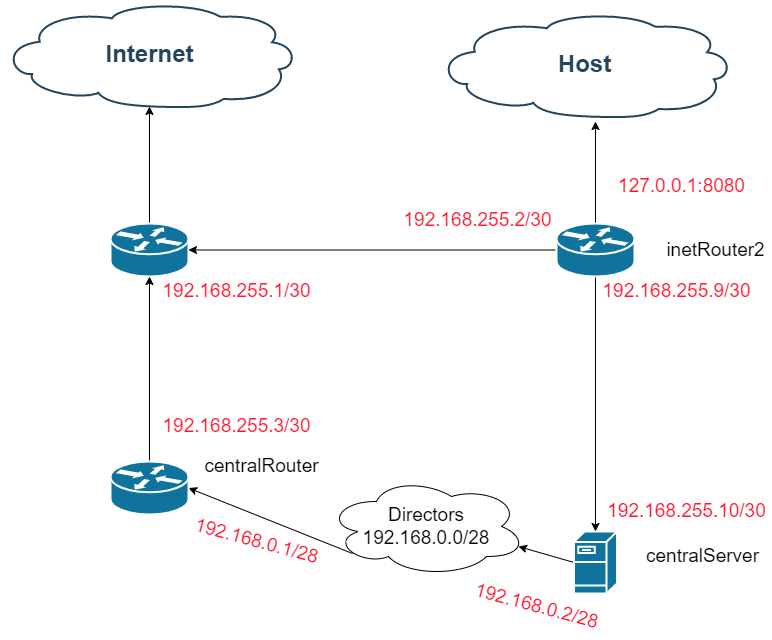

The diagram above was exported from draw.io. Its source (the exported page's mxGraphModel, read from the mxfile embedded in the PNG):
<mxGraphModel dx="1382" dy="774" grid="1" gridSize="10" guides="1" tooltips="1" connect="1" arrows="1" fold="1" page="1" pageScale="1" pageWidth="827" pageHeight="1169" background="none" math="0" shadow="0">
  <root>
    <mxCell id="0" />
    <mxCell id="1" parent="0" />
    <mxCell id="2109" value="Internet" style="shape=mxgraph.cisco.storage.cloud;html=1;dashed=0;strokeColor=#23445D;fillColor=#ffffff;strokeWidth=2;fontFamily=Helvetica;fontSize=24;fontColor=#23445D;align=center;fontStyle=1" parent="1" vertex="1">
      <mxGeometry x="685" y="30" width="296" height="106" as="geometry" />
    </mxCell>
    <mxCell id="pE9-BB8abVuNYEsKcYaH-2142" style="edgeStyle=orthogonalEdgeStyle;rounded=0;orthogonalLoop=1;jettySize=auto;html=1;exitX=0.5;exitY=0;exitDx=0;exitDy=0;exitPerimeter=0;entryX=0.5;entryY=0.99;entryDx=0;entryDy=0;entryPerimeter=0;" parent="1" source="2138" target="2109" edge="1">
      <mxGeometry relative="1" as="geometry" />
    </mxCell>
    <mxCell id="2138" value="" style="shape=mxgraph.cisco.routers.router;html=1;dashed=0;fillColor=#10739E;strokeColor=#ffffff;strokeWidth=2;verticalLabelPosition=bottom;verticalAlign=top;fontFamily=Helvetica;fontSize=36;fontColor=#FFB366" parent="1" vertex="1">
      <mxGeometry x="794" y="252" width="78" height="53" as="geometry" />
    </mxCell>
    <mxCell id="lZZYxWHhIhxKdaLGdrdt-2279" style="rounded=0;orthogonalLoop=1;jettySize=auto;html=1;exitX=0.13;exitY=0.77;exitDx=0;exitDy=0;exitPerimeter=0;entryX=1;entryY=0.5;entryDx=0;entryDy=0;entryPerimeter=0;fontSize=19;" parent="1" source="lZZYxWHhIhxKdaLGdrdt-2280" target="lZZYxWHhIhxKdaLGdrdt-2260" edge="1">
      <mxGeometry relative="1" as="geometry" />
    </mxCell>
    <mxCell id="lZZYxWHhIhxKdaLGdrdt-2306" style="edgeStyle=none;rounded=0;orthogonalLoop=1;jettySize=auto;html=1;exitX=0;exitY=0.5;exitDx=0;exitDy=0;exitPerimeter=0;entryX=0.96;entryY=0.7;entryDx=0;entryDy=0;entryPerimeter=0;fontSize=19;fontColor=#FF172E;" parent="1" source="lZZYxWHhIhxKdaLGdrdt-2258" target="lZZYxWHhIhxKdaLGdrdt-2280" edge="1">
      <mxGeometry relative="1" as="geometry" />
    </mxCell>
    <mxCell id="lZZYxWHhIhxKdaLGdrdt-2258" value="" style="shape=mxgraph.cisco.servers.fileserver;html=1;dashed=0;fillColor=#10739E;strokeColor=#ffffff;strokeWidth=2;verticalLabelPosition=bottom;verticalAlign=top;fontFamily=Helvetica;fontSize=36;fontColor=#FFB366" parent="1" vertex="1">
      <mxGeometry x="1257.5" y="560" width="43" height="62" as="geometry" />
    </mxCell>
    <mxCell id="lZZYxWHhIhxKdaLGdrdt-2275" style="edgeStyle=orthogonalEdgeStyle;rounded=0;orthogonalLoop=1;jettySize=auto;html=1;exitX=0.5;exitY=0;exitDx=0;exitDy=0;exitPerimeter=0;entryX=0.5;entryY=1;entryDx=0;entryDy=0;entryPerimeter=0;fontSize=19;" parent="1" source="lZZYxWHhIhxKdaLGdrdt-2260" target="2138" edge="1">
      <mxGeometry relative="1" as="geometry" />
    </mxCell>
    <mxCell id="lZZYxWHhIhxKdaLGdrdt-2260" value="" style="shape=mxgraph.cisco.routers.router;html=1;dashed=0;fillColor=#10739E;strokeColor=#ffffff;strokeWidth=2;verticalLabelPosition=bottom;verticalAlign=top;fontFamily=Helvetica;fontSize=36;fontColor=#FFB366" parent="1" vertex="1">
      <mxGeometry x="794" y="490" width="78" height="53" as="geometry" />
    </mxCell>
    <mxCell id="lZZYxWHhIhxKdaLGdrdt-2263" value="inetRouter2" style="text;html=1;align=center;verticalAlign=middle;resizable=0;points=[];autosize=1;strokeColor=none;fillColor=none;strokeWidth=1;fontSize=19;" parent="1" vertex="1">
      <mxGeometry x="1344" y="263.5" width="110" height="30" as="geometry" />
    </mxCell>
    <mxCell id="lZZYxWHhIhxKdaLGdrdt-2264" value="centralRouter" style="text;html=1;align=center;verticalAlign=middle;resizable=0;points=[];autosize=1;strokeColor=none;fillColor=none;strokeWidth=1;fontSize=19;" parent="1" vertex="1">
      <mxGeometry x="880" y="480" width="130" height="30" as="geometry" />
    </mxCell>
    <mxCell id="lZZYxWHhIhxKdaLGdrdt-2269" value="centralServer&lt;br&gt;" style="text;html=1;align=center;verticalAlign=middle;resizable=0;points=[];autosize=1;strokeColor=none;fillColor=none;strokeWidth=1;fontSize=19;" parent="1" vertex="1">
      <mxGeometry x="1321" y="570" width="130" height="30" as="geometry" />
    </mxCell>
    <mxCell id="lZZYxWHhIhxKdaLGdrdt-2280" value="Directors&lt;br&gt;192.168.0.0/28" style="ellipse;shape=cloud;whiteSpace=wrap;html=1;fontSize=19;strokeWidth=1;" parent="1" vertex="1">
      <mxGeometry x="1010" y="505" width="200" height="100" as="geometry" />
    </mxCell>
    <mxCell id="lZZYxWHhIhxKdaLGdrdt-2304" value="192.168.255.1/30" style="text;html=1;align=center;verticalAlign=middle;resizable=0;points=[];autosize=1;strokeColor=none;fillColor=none;strokeWidth=1;fontSize=19;fontColor=#FF172E;" parent="1" vertex="1">
      <mxGeometry x="840" y="305" width="160" height="30" as="geometry" />
    </mxCell>
    <mxCell id="lZZYxWHhIhxKdaLGdrdt-2308" value="192.168.255.2/30" style="text;html=1;align=center;verticalAlign=middle;resizable=0;points=[];autosize=1;strokeColor=none;fillColor=none;strokeWidth=1;fontSize=19;fontColor=#FF172E;" parent="1" vertex="1">
      <mxGeometry x="1081" y="233.5" width="160" height="30" as="geometry" />
    </mxCell>
    <mxCell id="lZZYxWHhIhxKdaLGdrdt-2312" value="192.168.0.1/28" style="text;html=1;align=center;verticalAlign=middle;resizable=0;points=[];autosize=1;strokeColor=none;fillColor=none;strokeWidth=1;fontSize=19;fontColor=#FF172E;rotation=15;" parent="1" vertex="1">
      <mxGeometry x="870" y="555" width="140" height="30" as="geometry" />
    </mxCell>
    <mxCell id="DrXIlYQpoaqVVUPRo1dX-2141" style="edgeStyle=orthogonalEdgeStyle;rounded=0;orthogonalLoop=1;jettySize=auto;html=1;exitX=0.5;exitY=0;exitDx=0;exitDy=0;exitPerimeter=0;" parent="1" source="DrXIlYQpoaqVVUPRo1dX-2139" edge="1">
      <mxGeometry relative="1" as="geometry">
        <mxPoint x="1279" y="150" as="targetPoint" />
      </mxGeometry>
    </mxCell>
    <mxCell id="pE9-BB8abVuNYEsKcYaH-2138" style="edgeStyle=orthogonalEdgeStyle;rounded=0;orthogonalLoop=1;jettySize=auto;html=1;exitX=0;exitY=0.5;exitDx=0;exitDy=0;exitPerimeter=0;entryX=1;entryY=0.5;entryDx=0;entryDy=0;entryPerimeter=0;" parent="1" source="DrXIlYQpoaqVVUPRo1dX-2139" target="2138" edge="1">
      <mxGeometry relative="1" as="geometry" />
    </mxCell>
    <mxCell id="pE9-BB8abVuNYEsKcYaH-2143" style="edgeStyle=orthogonalEdgeStyle;rounded=0;orthogonalLoop=1;jettySize=auto;html=1;exitX=0.5;exitY=1;exitDx=0;exitDy=0;exitPerimeter=0;entryX=0.5;entryY=0;entryDx=0;entryDy=0;entryPerimeter=0;" parent="1" source="DrXIlYQpoaqVVUPRo1dX-2139" target="lZZYxWHhIhxKdaLGdrdt-2258" edge="1">
      <mxGeometry relative="1" as="geometry" />
    </mxCell>
    <mxCell id="DrXIlYQpoaqVVUPRo1dX-2139" value="" style="shape=mxgraph.cisco.routers.router;html=1;dashed=0;fillColor=#10739E;strokeColor=#ffffff;strokeWidth=2;verticalLabelPosition=bottom;verticalAlign=top;fontFamily=Helvetica;fontSize=36;fontColor=#FFB366" parent="1" vertex="1">
      <mxGeometry x="1240" y="252" width="78" height="53" as="geometry" />
    </mxCell>
    <mxCell id="DrXIlYQpoaqVVUPRo1dX-2145" value="192.168.0.2/28" style="text;html=1;align=center;verticalAlign=middle;resizable=0;points=[];autosize=1;strokeColor=none;fillColor=none;strokeWidth=1;fontSize=19;fontColor=#FF172E;rotation=15;" parent="1" vertex="1">
      <mxGeometry x="1150" y="620" width="140" height="30" as="geometry" />
    </mxCell>
    <mxCell id="pE9-BB8abVuNYEsKcYaH-2139" value="192.168.255.3/30" style="text;html=1;align=center;verticalAlign=middle;resizable=0;points=[];autosize=1;strokeColor=none;fillColor=none;strokeWidth=1;fontSize=19;fontColor=#FF172E;" parent="1" vertex="1">
      <mxGeometry x="840" y="440" width="160" height="30" as="geometry" />
    </mxCell>
    <mxCell id="pE9-BB8abVuNYEsKcYaH-2141" value="Host" style="shape=mxgraph.cisco.storage.cloud;html=1;dashed=0;strokeColor=#23445D;fillColor=#ffffff;strokeWidth=2;fontFamily=Helvetica;fontSize=24;fontColor=#23445D;align=center;fontStyle=1" parent="1" vertex="1">
      <mxGeometry x="1120" y="40" width="296" height="106" as="geometry" />
    </mxCell>
    <mxCell id="pE9-BB8abVuNYEsKcYaH-2144" value="192.168.255.9/30" style="text;html=1;align=center;verticalAlign=middle;resizable=0;points=[];autosize=1;strokeColor=none;fillColor=none;strokeWidth=1;fontSize=19;fontColor=#FF172E;" parent="1" vertex="1">
      <mxGeometry x="1280" y="305" width="160" height="30" as="geometry" />
    </mxCell>
    <mxCell id="pE9-BB8abVuNYEsKcYaH-2145" value="192.168.255.10/30" style="text;html=1;align=center;verticalAlign=middle;resizable=0;points=[];autosize=1;strokeColor=none;fillColor=none;strokeWidth=1;fontSize=19;fontColor=#FF172E;" parent="1" vertex="1">
      <mxGeometry x="1285" y="525" width="170" height="30" as="geometry" />
    </mxCell>
    <mxCell id="pE9-BB8abVuNYEsKcYaH-2146" value="127.0.0.1:8080" style="text;html=1;align=center;verticalAlign=middle;resizable=0;points=[];autosize=1;strokeColor=none;fillColor=none;strokeWidth=1;fontSize=19;fontColor=#FF172E;" parent="1" vertex="1">
      <mxGeometry x="1295" y="200" width="140" height="30" as="geometry" />
    </mxCell>
  </root>
</mxGraphModel>